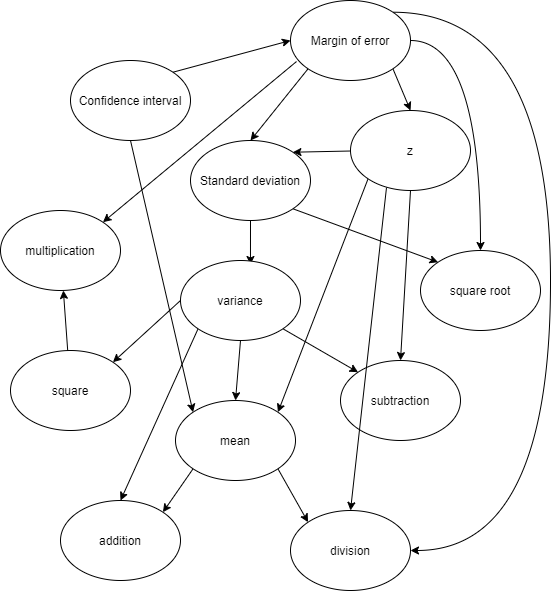

The diagram above was exported from draw.io. Its source (the exported page's mxGraphModel, read from the mxfile embedded in the PNG):
<mxGraphModel dx="627" dy="1803" grid="1" gridSize="10" guides="1" tooltips="1" connect="1" arrows="1" fold="1" page="1" pageScale="1" pageWidth="850" pageHeight="1100" math="0" shadow="0">
  <root>
    <mxCell id="0" />
    <mxCell id="1" parent="0" />
    <mxCell id="Ns5PZ2U1Ob1yJLV3sck5-14" style="edgeStyle=none;rounded=0;orthogonalLoop=1;jettySize=auto;html=1;exitX=1;exitY=1;exitDx=0;exitDy=0;entryX=0;entryY=0;entryDx=0;entryDy=0;" parent="1" source="Ns5PZ2U1Ob1yJLV3sck5-1" target="Ns5PZ2U1Ob1yJLV3sck5-10" edge="1">
      <mxGeometry relative="1" as="geometry" />
    </mxCell>
    <mxCell id="Ns5PZ2U1Ob1yJLV3sck5-15" style="edgeStyle=none;rounded=0;orthogonalLoop=1;jettySize=auto;html=1;exitX=0.5;exitY=1;exitDx=0;exitDy=0;entryX=0.583;entryY=0.05;entryDx=0;entryDy=0;entryPerimeter=0;" parent="1" source="Ns5PZ2U1Ob1yJLV3sck5-1" target="Ns5PZ2U1Ob1yJLV3sck5-3" edge="1">
      <mxGeometry relative="1" as="geometry" />
    </mxCell>
    <mxCell id="tu6PkHjkZRwzH8p7L_wq-3" style="rounded=0;orthogonalLoop=1;jettySize=auto;html=1;entryX=1;entryY=0;entryDx=0;entryDy=0;" parent="1" source="tu6PkHjkZRwzH8p7L_wq-2" target="Ns5PZ2U1Ob1yJLV3sck5-1" edge="1">
      <mxGeometry relative="1" as="geometry" />
    </mxCell>
    <mxCell id="Ns5PZ2U1Ob1yJLV3sck5-1" value="Standard deviation" style="ellipse;whiteSpace=wrap;html=1;" parent="1" vertex="1">
      <mxGeometry x="280" y="40" width="120" height="80" as="geometry" />
    </mxCell>
    <mxCell id="Ns5PZ2U1Ob1yJLV3sck5-18" style="edgeStyle=none;rounded=0;orthogonalLoop=1;jettySize=auto;html=1;exitX=0.5;exitY=1;exitDx=0;exitDy=0;entryX=0.5;entryY=0;entryDx=0;entryDy=0;" parent="1" source="Ns5PZ2U1Ob1yJLV3sck5-3" target="Ns5PZ2U1Ob1yJLV3sck5-4" edge="1">
      <mxGeometry relative="1" as="geometry" />
    </mxCell>
    <mxCell id="Ns5PZ2U1Ob1yJLV3sck5-21" style="edgeStyle=none;rounded=0;orthogonalLoop=1;jettySize=auto;html=1;exitX=1;exitY=1;exitDx=0;exitDy=0;entryX=0;entryY=0;entryDx=0;entryDy=0;" parent="1" source="Ns5PZ2U1Ob1yJLV3sck5-3" target="Ns5PZ2U1Ob1yJLV3sck5-6" edge="1">
      <mxGeometry relative="1" as="geometry" />
    </mxCell>
    <mxCell id="Ns5PZ2U1Ob1yJLV3sck5-22" style="edgeStyle=none;rounded=0;orthogonalLoop=1;jettySize=auto;html=1;exitX=0;exitY=0.5;exitDx=0;exitDy=0;entryX=1;entryY=0;entryDx=0;entryDy=0;" parent="1" source="Ns5PZ2U1Ob1yJLV3sck5-3" target="Ns5PZ2U1Ob1yJLV3sck5-9" edge="1">
      <mxGeometry relative="1" as="geometry" />
    </mxCell>
    <mxCell id="tu6PkHjkZRwzH8p7L_wq-13" style="edgeStyle=none;rounded=0;orthogonalLoop=1;jettySize=auto;html=1;exitX=0;exitY=1;exitDx=0;exitDy=0;entryX=0.5;entryY=0;entryDx=0;entryDy=0;" parent="1" source="Ns5PZ2U1Ob1yJLV3sck5-3" target="Ns5PZ2U1Ob1yJLV3sck5-5" edge="1">
      <mxGeometry relative="1" as="geometry" />
    </mxCell>
    <mxCell id="Ns5PZ2U1Ob1yJLV3sck5-3" value="variance" style="ellipse;whiteSpace=wrap;html=1;" parent="1" vertex="1">
      <mxGeometry x="270" y="160" width="120" height="80" as="geometry" />
    </mxCell>
    <mxCell id="Ns5PZ2U1Ob1yJLV3sck5-19" style="edgeStyle=none;rounded=0;orthogonalLoop=1;jettySize=auto;html=1;exitX=0;exitY=1;exitDx=0;exitDy=0;entryX=1;entryY=0;entryDx=0;entryDy=0;" parent="1" source="Ns5PZ2U1Ob1yJLV3sck5-4" target="Ns5PZ2U1Ob1yJLV3sck5-5" edge="1">
      <mxGeometry relative="1" as="geometry" />
    </mxCell>
    <mxCell id="Ns5PZ2U1Ob1yJLV3sck5-20" style="edgeStyle=none;rounded=0;orthogonalLoop=1;jettySize=auto;html=1;exitX=1;exitY=1;exitDx=0;exitDy=0;entryX=0;entryY=0;entryDx=0;entryDy=0;" parent="1" source="Ns5PZ2U1Ob1yJLV3sck5-4" target="Ns5PZ2U1Ob1yJLV3sck5-8" edge="1">
      <mxGeometry relative="1" as="geometry" />
    </mxCell>
    <mxCell id="tu6PkHjkZRwzH8p7L_wq-4" style="rounded=0;orthogonalLoop=1;jettySize=auto;html=1;exitX=0;exitY=1;exitDx=0;exitDy=0;entryX=1;entryY=0;entryDx=0;entryDy=0;" parent="1" source="tu6PkHjkZRwzH8p7L_wq-2" target="Ns5PZ2U1Ob1yJLV3sck5-4" edge="1">
      <mxGeometry relative="1" as="geometry" />
    </mxCell>
    <mxCell id="tu6PkHjkZRwzH8p7L_wq-7" style="edgeStyle=none;rounded=0;orthogonalLoop=1;jettySize=auto;html=1;exitX=0.5;exitY=1;exitDx=0;exitDy=0;entryX=0;entryY=0;entryDx=0;entryDy=0;" parent="1" source="tu6PkHjkZRwzH8p7L_wq-1" target="Ns5PZ2U1Ob1yJLV3sck5-4" edge="1">
      <mxGeometry relative="1" as="geometry" />
    </mxCell>
    <mxCell id="Ns5PZ2U1Ob1yJLV3sck5-4" value="mean" style="ellipse;whiteSpace=wrap;html=1;" parent="1" vertex="1">
      <mxGeometry x="265" y="300" width="120" height="80" as="geometry" />
    </mxCell>
    <mxCell id="Ns5PZ2U1Ob1yJLV3sck5-5" value="addition" style="ellipse;whiteSpace=wrap;html=1;" parent="1" vertex="1">
      <mxGeometry x="150" y="400" width="120" height="80" as="geometry" />
    </mxCell>
    <mxCell id="tu6PkHjkZRwzH8p7L_wq-5" style="edgeStyle=none;rounded=0;orthogonalLoop=1;jettySize=auto;html=1;exitX=0.5;exitY=1;exitDx=0;exitDy=0;entryX=0.5;entryY=0;entryDx=0;entryDy=0;" parent="1" source="tu6PkHjkZRwzH8p7L_wq-2" target="Ns5PZ2U1Ob1yJLV3sck5-6" edge="1">
      <mxGeometry relative="1" as="geometry" />
    </mxCell>
    <mxCell id="Ns5PZ2U1Ob1yJLV3sck5-6" value="subtraction" style="ellipse;whiteSpace=wrap;html=1;" parent="1" vertex="1">
      <mxGeometry x="430" y="260" width="120" height="80" as="geometry" />
    </mxCell>
    <mxCell id="Ns5PZ2U1Ob1yJLV3sck5-7" value="multiplication" style="ellipse;whiteSpace=wrap;html=1;" parent="1" vertex="1">
      <mxGeometry x="90" y="110" width="120" height="80" as="geometry" />
    </mxCell>
    <mxCell id="tu6PkHjkZRwzH8p7L_wq-6" style="edgeStyle=none;rounded=0;orthogonalLoop=1;jettySize=auto;html=1;exitX=0.3;exitY=0.963;exitDx=0;exitDy=0;entryX=0.5;entryY=0;entryDx=0;entryDy=0;exitPerimeter=0;" parent="1" source="tu6PkHjkZRwzH8p7L_wq-2" target="Ns5PZ2U1Ob1yJLV3sck5-8" edge="1">
      <mxGeometry relative="1" as="geometry" />
    </mxCell>
    <mxCell id="Ns5PZ2U1Ob1yJLV3sck5-8" value="division" style="ellipse;whiteSpace=wrap;html=1;" parent="1" vertex="1">
      <mxGeometry x="380" y="410" width="120" height="80" as="geometry" />
    </mxCell>
    <mxCell id="tu6PkHjkZRwzH8p7L_wq-10" value="" style="edgeStyle=none;rounded=0;orthogonalLoop=1;jettySize=auto;html=1;" parent="1" source="Ns5PZ2U1Ob1yJLV3sck5-9" target="Ns5PZ2U1Ob1yJLV3sck5-7" edge="1">
      <mxGeometry relative="1" as="geometry" />
    </mxCell>
    <mxCell id="Ns5PZ2U1Ob1yJLV3sck5-9" value="square" style="ellipse;whiteSpace=wrap;html=1;" parent="1" vertex="1">
      <mxGeometry x="100" y="250" width="120" height="80" as="geometry" />
    </mxCell>
    <mxCell id="Ns5PZ2U1Ob1yJLV3sck5-10" value="square root" style="ellipse;whiteSpace=wrap;html=1;" parent="1" vertex="1">
      <mxGeometry x="510" y="150" width="120" height="80" as="geometry" />
    </mxCell>
    <mxCell id="QUWF0jO5LQ0otGzZR3Sb-7" style="rounded=0;orthogonalLoop=1;jettySize=auto;html=1;exitX=1;exitY=0;exitDx=0;exitDy=0;entryX=0;entryY=0.5;entryDx=0;entryDy=0;" parent="1" source="tu6PkHjkZRwzH8p7L_wq-1" target="QUWF0jO5LQ0otGzZR3Sb-1" edge="1">
      <mxGeometry relative="1" as="geometry" />
    </mxCell>
    <mxCell id="tu6PkHjkZRwzH8p7L_wq-1" value="Confidence interval" style="ellipse;whiteSpace=wrap;html=1;" parent="1" vertex="1">
      <mxGeometry x="160" y="-40" width="120" height="80" as="geometry" />
    </mxCell>
    <mxCell id="tu6PkHjkZRwzH8p7L_wq-2" value="z" style="ellipse;whiteSpace=wrap;html=1;" parent="1" vertex="1">
      <mxGeometry x="440" y="10" width="120" height="80" as="geometry" />
    </mxCell>
    <mxCell id="QUWF0jO5LQ0otGzZR3Sb-2" style="edgeStyle=orthogonalEdgeStyle;rounded=0;orthogonalLoop=1;jettySize=auto;html=1;exitX=1;exitY=0.5;exitDx=0;exitDy=0;entryX=0.5;entryY=0;entryDx=0;entryDy=0;curved=1;" parent="1" source="QUWF0jO5LQ0otGzZR3Sb-1" target="Ns5PZ2U1Ob1yJLV3sck5-10" edge="1">
      <mxGeometry relative="1" as="geometry">
        <Array as="points">
          <mxPoint x="570" y="-60" />
        </Array>
      </mxGeometry>
    </mxCell>
    <mxCell id="QUWF0jO5LQ0otGzZR3Sb-3" style="edgeStyle=orthogonalEdgeStyle;curved=1;rounded=0;orthogonalLoop=1;jettySize=auto;html=1;exitX=1;exitY=0;exitDx=0;exitDy=0;entryX=1;entryY=0.5;entryDx=0;entryDy=0;" parent="1" source="QUWF0jO5LQ0otGzZR3Sb-1" target="Ns5PZ2U1Ob1yJLV3sck5-8" edge="1">
      <mxGeometry relative="1" as="geometry">
        <Array as="points">
          <mxPoint x="640" y="-88" />
          <mxPoint x="640" y="450" />
        </Array>
      </mxGeometry>
    </mxCell>
    <mxCell id="QUWF0jO5LQ0otGzZR3Sb-4" style="rounded=0;orthogonalLoop=1;jettySize=auto;html=1;exitX=0;exitY=1;exitDx=0;exitDy=0;entryX=0.5;entryY=0;entryDx=0;entryDy=0;" parent="1" source="QUWF0jO5LQ0otGzZR3Sb-1" target="Ns5PZ2U1Ob1yJLV3sck5-1" edge="1">
      <mxGeometry relative="1" as="geometry" />
    </mxCell>
    <mxCell id="QUWF0jO5LQ0otGzZR3Sb-5" style="edgeStyle=none;rounded=0;orthogonalLoop=1;jettySize=auto;html=1;exitX=0.05;exitY=0.763;exitDx=0;exitDy=0;entryX=1;entryY=0;entryDx=0;entryDy=0;exitPerimeter=0;" parent="1" source="QUWF0jO5LQ0otGzZR3Sb-1" target="Ns5PZ2U1Ob1yJLV3sck5-7" edge="1">
      <mxGeometry relative="1" as="geometry" />
    </mxCell>
    <mxCell id="QUWF0jO5LQ0otGzZR3Sb-6" style="edgeStyle=none;rounded=0;orthogonalLoop=1;jettySize=auto;html=1;exitX=1;exitY=1;exitDx=0;exitDy=0;entryX=0.5;entryY=0;entryDx=0;entryDy=0;" parent="1" source="QUWF0jO5LQ0otGzZR3Sb-1" target="tu6PkHjkZRwzH8p7L_wq-2" edge="1">
      <mxGeometry relative="1" as="geometry" />
    </mxCell>
    <mxCell id="QUWF0jO5LQ0otGzZR3Sb-1" value="Margin of error" style="ellipse;whiteSpace=wrap;html=1;" parent="1" vertex="1">
      <mxGeometry x="380" y="-100" width="120" height="80" as="geometry" />
    </mxCell>
  </root>
</mxGraphModel>